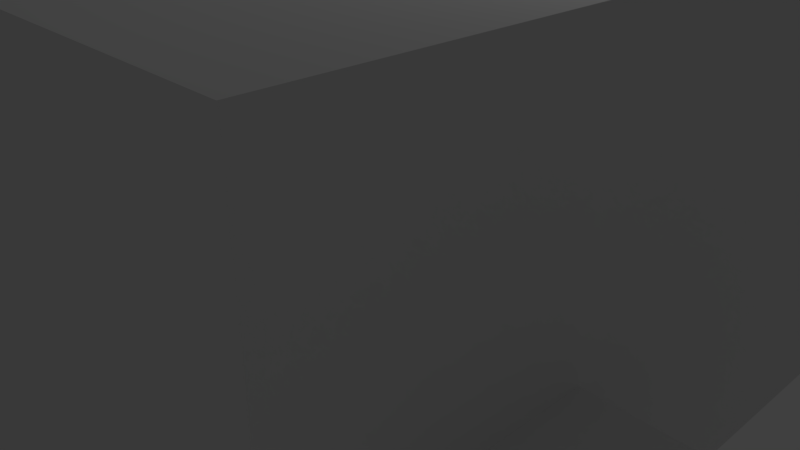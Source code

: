# Source: assembly_plant.blend  (saved by Blender 2.79.0; exported with 4.5.12 LTS)
import bpy
from mathutils import Matrix  # noqa: F401  (used for matrix-valued properties, if any)

bpy.ops.wm.read_factory_settings(use_empty=True)
scene = bpy.context.scene
scene.name = 'Scene'

# ---- collections
col_collection_1 = bpy.data.collections.new('Collection 1'); scene.collection.children.link(col_collection_1)

# ---- materials (node trees are filled in below, after node groups)
mat_material = bpy.data.materials.new('Material')
mat_material.alpha_threshold = 0.0
mat_material.use_transparent_shadow = False
mat_material.roughness = 0.5
mat_material.line_color = (0.0, 0.0, 0.0, 1.0)

# ---- material node trees

# ---- world
world_world = bpy.data.worlds.new('World'); scene.world = world_world
world_world.color = (0.05088, 0.05088, 0.05088)
world_world.use_sun_shadow = False
world_world.sun_shadow_jitter_overblur = 0.0
world_world.cycles.sampling_method = 'MANUAL'

# ---- cameras
cam_camera = bpy.data.cameras.new('Camera')
cam_camera.clip_end = 100.0
cam_camera.lens = 35.0
cam_camera.sensor_width = 32.0
cam_camera.sensor_height = 18.0
cam_camera.ortho_scale = 7.314
cam_camera.dof.focus_distance = 0.0
cam_camera.dof.aperture_fstop = 128.0

# ---- lights
light_lamp = bpy.data.lights.new('Lamp', 'POINT')
light_lamp.transmission_factor = 0.0
light_lamp.cutoff_distance = 30.0
light_lamp.energy = 100.0
light_lamp.shadow_buffer_clip_start = 1.001
light_lamp.shadow_soft_size = 0.1
light_lamp.shadow_maximum_resolution = 0.006
light_lamp.use_absolute_resolution = True

# ---- meshes
me_cube = bpy.data.meshes.new('Cube')
me_cube.from_pydata([(1.0, 1.0, -1.0), (1.0, -1.0, -1.0), (-1.0, -1.0, -1.0), (-1.0, 1.0, -1.0), (1.0, 1.0, 1.0), (1.0, -1.0, 1.0), (-1.0, -1.0, 1.0), (-1.0, 1.0, 1.0), (0.1989, 0.9763, -1.053), (0.1989, 0.9763, 0.6328), (0.1989, 1.671, -1.053), (0.1989, 1.671, 0.6328), (0.8155, 0.9763, -1.053), (0.8155, 0.9763, 0.6328), (0.8155, 1.671, -1.053), (0.8155, 1.671, 0.6328), (-0.7881, 0.9074, -1.134), (-0.7881, 0.9074, 0.5513), (-0.7881, 1.602, -1.134), (-0.7881, 1.602, 0.5513), (-0.1715, 0.9074, -1.134), (-0.1715, 0.9074, 0.5513), (-0.1715, 1.602, -1.134), (-0.1715, 1.602, 0.5513), (0.9864, -0.9123, -1.036), (0.9864, -0.9123, -0.1234), (0.9864, -0.5118, -1.036), (0.9864, -0.5118, -0.1234), (1.39, -0.9123, -1.036), (1.39, -0.9123, -0.1234), (1.39, -0.5118, -1.036), (1.39, -0.5118, -0.1234)], [], [(4, 7, 6, 5), (0, 4, 5, 1), (1, 5, 6, 2), (2, 6, 7, 3), (4, 0, 3, 7), (8, 9, 11, 10), (10, 11, 15, 14), (14, 15, 13, 12), (15, 11, 9, 13), (16, 17, 19, 18), (18, 19, 23, 22), (22, 23, 21, 20), (23, 19, 17, 21), (26, 27, 31, 30), (30, 31, 29, 28), (28, 29, 25, 24), (31, 27, 25, 29)])
_uv = me_cube.uv_layers.new(name='UVMap')
_uv.uv.foreach_set('vector', [0.4771, 0.4771, 0.2386, 0.4771, 0.2386, 0.2386, 0.4771, 0.2386, 0.7156, 0.4771, 0.4771, 0.4771, 0.4771, 0.2386, 0.7156, 0.2386, 0.4771, 0.0001654, 0.4771, 0.2386, 0.2386, 0.2386, 0.2386, 0.0001655, 0.0001654, 0.2386, 0.2386, 0.2386, 0.2386, 0.4771, 0.0001655, 0.4771, 0.4771, 0.4771, 0.4771, 0.7156, 0.2386, 0.7156, 0.2386, 0.4771, 0.9516, 0.9998, 0.7506, 0.9998, 0.7506, 0.917, 0.9516, 0.917, 0.7506, 0.7159, 0.7506, 0.917, 0.677, 0.917, 0.677, 0.7159, 0.476, 0.917, 0.677, 0.917, 0.677, 0.9998, 0.476, 0.9998, 0.677, 0.917, 0.7506, 0.917, 0.7506, 0.9998, 0.677, 0.9998, 0.4757, 0.9998, 0.2747, 0.9998, 0.2747, 0.917, 0.4757, 0.917, 0.2747, 0.7159, 0.2747, 0.917, 0.2012, 0.917, 0.2012, 0.7159, 0.0001654, 0.917, 0.2012, 0.917, 0.2012, 0.9998, 0.0001655, 0.9998, 0.2012, 0.917, 0.2747, 0.917, 0.2747, 0.9998, 0.2012, 0.9998, 0.9814, 0.1571, 0.8726, 0.1571, 0.8726, 0.109, 0.9814, 0.109, 0.8726, 0.0001654, 0.8726, 0.109, 0.8248, 0.109, 0.8248, 0.0001654, 0.7159, 0.109, 0.8248, 0.109, 0.8248, 0.1571, 0.7159, 0.1571, 0.8726, 0.109, 0.8726, 0.1571, 0.8248, 0.1571, 0.8248, 0.109])
me_cube.materials.append(mat_material)
me_cube.use_remesh_preserve_volume = False
me_cube.use_remesh_preserve_attributes = False
me_cube.use_mirror_vertex_groups = False
me_cube.update()

# ---- objects
ob_cube = bpy.data.objects.new('Cube', me_cube)
ob_lamp = bpy.data.objects.new('Lamp', light_lamp)
ob_camera = bpy.data.objects.new('Camera', cam_camera)

# ---- transforms, parenting, visibility, modifiers, constraints
ob_cube.location = (0.0, 0.0, 2.199)
ob_cube.scale = (4.958, 4.994, 2.191)
ob_cube.lock_rotations_4d = False
ob_cube.empty_display_type = 'ARROWS'
ob_cube.lineart.crease_threshold = 0.0
ob_lamp.location = (4.076, 1.005, 5.904)
ob_lamp.rotation_euler = (0.6503, 0.05522, 1.866)
ob_lamp.lock_rotations_4d = False
ob_lamp.empty_display_type = 'ARROWS'
ob_lamp.color = (0.0, 0.0, 0.0, 0.0)
ob_lamp.lineart.crease_threshold = 0.0
ob_camera.location = (7.481, -6.508, 5.344)
ob_camera.rotation_euler = (1.109, 0.0, 0.8149)
ob_camera.lock_rotations_4d = False
ob_camera.empty_display_type = 'ARROWS'
ob_camera.color = (0.0, 0.0, 0.0, 0.0)
ob_camera.display_type = 'WIRE'
ob_camera.lineart.crease_threshold = 0.0

# ---- collection membership
col_collection_1.objects.link(ob_cube)
col_collection_1.objects.link(ob_lamp)
col_collection_1.objects.link(ob_camera)

# ---- scene / render settings (as saved in the file)
scene.camera = ob_camera
scene.frame_start = 1; scene.frame_end = 250; scene.frame_set(1)
scene.render.engine = 'BLENDER_EEVEE_NEXT'
scene.render.resolution_percentage = 50
scene.render.dither_intensity = 0.0
scene.cycles.use_denoising = False
scene.cycles.samples = 128
scene.cycles.sampling_pattern = 'TABULATED_SOBOL'
scene.cycles.use_adaptive_sampling = False
scene.cycles.use_light_tree = False
scene.cycles.blur_glossy = 0.0
scene.cycles.sample_clamp_indirect = 0.0
scene.view_settings.view_transform = 'Standard'
bpy.context.view_layer.update()
